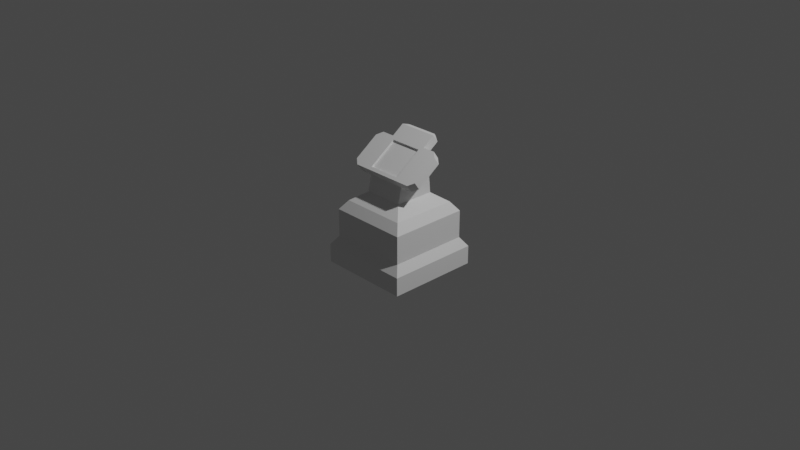 # Source: console.blend  (saved by Blender 3.0.42; exported with 4.5.12 LTS)
import bpy
from mathutils import Matrix  # noqa: F401  (used for matrix-valued properties, if any)

bpy.ops.wm.read_factory_settings(use_empty=True)
scene = bpy.context.scene
scene.name = 'Scene'

# ---- collections
col_collection = bpy.data.collections.new('Collection'); scene.collection.children.link(col_collection)

# ---- world
world_world = bpy.data.worlds.new('World'); scene.world = world_world
world_world.use_nodes = True; world_world.node_tree.nodes.clear()
_N = world_world.node_tree.nodes; _L = world_world.node_tree.links
n0 = _N.new('ShaderNodeOutputWorld'); n0.name = 'World Output'; n0.location = (300, 300)
n1 = _N.new('ShaderNodeBackground'); n1.name = 'Background'; n1.location = (10, 300)
n1.inputs[0].default_value = (0.05088, 0.05088, 0.05088, 1.0)
_L.new(n1.outputs[0], n0.inputs[0])
n0.is_active_output = True
world_world.color = (0.05088, 0.05088, 0.05088)
world_world.use_sun_shadow = False
world_world.sun_shadow_jitter_overblur = 0.0

# ---- cameras
cam_camera = bpy.data.cameras.new('Camera')
cam_camera.clip_end = 100.0
cam_camera.ortho_scale = 7.314

# ---- lights
light_light = bpy.data.lights.new('Light', 'POINT')
light_light.transmission_factor = 0.0
light_light.energy = 1000.0
light_light.shadow_soft_size = 0.1
light_light.shadow_maximum_resolution = 0.006
light_light.use_absolute_resolution = True

# ---- meshes
me_cube = bpy.data.meshes.new('Cube')
me_cube.from_pydata([(-1.0, -1.0, -1.0), (-0.8637, -0.8637, -0.4), (-1.0, 1.0, -1.0), (-0.8637, 0.8637, -0.4), (1.0, -1.0, -1.0), (0.8637, -0.8637, -0.4), (1.0, 1.0, -1.0), (0.8637, 0.8637, -0.4), (-1.0, -1.0, -0.6), (-1.0, 1.0, -0.6), (1.0, 1.0, -0.6), (1.0, -1.0, -0.6), (-0.4371, -0.4371, 0.6), (-0.4371, 0.4371, 0.6), (0.4371, 0.4371, 0.6), (0.4371, -0.4371, 0.6), (-0.8637, -0.8637, 0.2), (-0.8637, 0.8637, 0.2), (0.8637, 0.8637, 0.2), (0.8637, -0.8637, 0.2), (-0.7171, -0.7171, 0.4), (-0.7171, 0.7171, 0.4), (0.7171, 0.7171, 0.4), (0.7171, -0.7171, 0.4), (-0.4371, -0.358, 0.9493), (-0.4371, 0.358, 1.451), (0.4371, 0.358, 1.451), (0.4371, -0.358, 0.9493), (-0.3594, -0.4091, 1.158), (-0.3594, 0.1797, 1.57), (0.3594, 0.1797, 1.57), (0.3594, -0.4091, 1.158), (-0.4371, -0.4728, 1.113), (-0.4371, 0.2433, 1.615), (0.4371, 0.2433, 1.615), (0.4371, -0.4728, 1.113), (-0.3594, -0.4091, 1.158), (-0.3594, 0.1797, 1.57), (0.3594, 0.1797, 1.57), (0.3594, -0.4091, 1.158), (-0.3594, -0.3862, 1.125), (-0.3594, 0.2026, 1.537), (0.3594, 0.2026, 1.537), (0.3594, -0.3862, 1.125), (0.8371, -0.2633, 1.016), (0.7214, -0.358, 0.9493), (0.7214, -0.4728, 1.113), (0.8371, -0.378, 1.179), (-0.7177, -0.358, 0.9493), (-0.8371, -0.2603, 1.018), (-0.8371, -0.375, 1.182), (-0.7177, -0.4728, 1.113), (-0.8371, 0.2613, 1.383), (-0.719, 0.358, 1.451), (-0.719, 0.2433, 1.615), (-0.8371, 0.1466, 1.547), (0.719, 0.358, 1.451), (0.8371, 0.2613, 1.383), (0.8371, 0.1466, 1.547), (0.719, 0.2433, 1.615), (-0.4371, 0.6225, 1.636), (-0.3599, 0.6414, 1.743), (0.3599, 0.6414, 1.743), (0.4371, 0.6225, 1.636), (-0.3599, 0.6152, 1.781), (-0.4371, 0.5078, 1.8), (0.4371, 0.5078, 1.8), (0.3599, 0.6152, 1.781)], [], [(0, 8, 9, 2), (2, 9, 10, 6), (6, 10, 11, 4), (4, 11, 8, 0), (2, 6, 4, 0), (1, 5, 19, 16), (1, 3, 9, 8), (3, 7, 10, 9), (7, 5, 11, 10), (5, 1, 8, 11), (14, 13, 25, 26), (7, 3, 17, 18), (5, 7, 18, 19), (3, 1, 16, 17), (20, 21, 17, 16), (21, 22, 18, 17), (22, 23, 19, 18), (23, 20, 16, 19), (12, 13, 21, 20), (13, 14, 22, 21), (14, 15, 23, 22), (15, 12, 20, 23), (15, 14, 26, 27), (13, 12, 24, 25), (12, 15, 27, 24), (29, 28, 36, 37), (25, 24, 48, 49, 52, 53), (24, 27, 35, 32), (34, 26, 63, 66), (24, 32, 51, 48), (33, 25, 53, 54), (44, 57, 58, 47), (35, 27, 45, 46), (34, 35, 46, 47, 58, 59), (27, 26, 56, 57, 44, 45), (25, 33, 65, 60), (62, 61, 64, 67), (33, 34, 66, 65), (28, 29, 33, 32), (29, 30, 34, 33), (30, 31, 35, 34), (31, 28, 32, 35), (36, 39, 43, 40), (28, 31, 39, 36), (30, 29, 37, 38), (31, 30, 38, 39), (42, 41, 40, 43), (38, 37, 41, 42), (39, 38, 42, 43), (37, 36, 40, 41), (46, 45, 44, 47), (26, 34, 59, 56), (48, 51, 50, 49), (32, 33, 54, 55, 50, 51), (54, 53, 52, 55), (56, 59, 58, 57), (52, 49, 50, 55), (61, 62, 63, 60), (65, 66, 67, 64), (62, 67, 66, 63), (64, 61, 60, 65), (26, 25, 60, 63)])
_uv = me_cube.uv_layers.new(name='UVMap')
_uv.uv.foreach_set('vector', [0.375, 0.0, 0.625, 0.0, 0.625, 0.25, 0.375, 0.25, 0.375, 0.25, 0.625, 0.25, 0.625, 0.5, 0.375, 0.5, 0.375, 0.5, 0.625, 0.5, 0.625, 0.75, 0.375, 0.75, 0.375, 0.75, 0.625, 0.75, 0.625, 1.0, 0.375, 1.0, 0.125, 0.5, 0.375, 0.5, 0.375, 0.75, 0.125, 0.75, 0.858, 0.733, 0.642, 0.733, 0.642, 0.733, 0.858, 0.733, 0.858, 0.733, 0.858, 0.517, 0.875, 0.5, 0.875, 0.75, 0.858, 0.517, 0.642, 0.517, 0.625, 0.5, 0.875, 0.5, 0.642, 0.517, 0.642, 0.733, 0.625, 0.75, 0.625, 0.5, 0.642, 0.733, 0.858, 0.733, 0.875, 0.75, 0.625, 0.75, 0.6954, 0.5704, 0.8046, 0.5704, 0.8046, 0.5704, 0.6954, 0.5704, 0.642, 0.517, 0.858, 0.517, 0.858, 0.517, 0.642, 0.517, 0.642, 0.733, 0.642, 0.517, 0.642, 0.517, 0.642, 0.733, 0.858, 0.517, 0.858, 0.733, 0.858, 0.733, 0.858, 0.517, 0.8396, 0.7146, 0.8396, 0.5354, 0.858, 0.517, 0.858, 0.733, 0.8396, 0.5354, 0.6604, 0.5354, 0.642, 0.517, 0.858, 0.517, 0.6604, 0.5354, 0.6604, 0.7146, 0.642, 0.733, 0.642, 0.517, 0.6604, 0.7146, 0.8396, 0.7146, 0.858, 0.733, 0.642, 0.733, 0.8046, 0.6796, 0.8046, 0.5704, 0.8396, 0.5354, 0.8396, 0.7146, 0.8046, 0.5704, 0.6954, 0.5704, 0.6604, 0.5354, 0.8396, 0.5354, 0.6954, 0.5704, 0.6954, 0.6796, 0.6604, 0.7146, 0.6604, 0.5354, 0.6954, 0.6796, 0.8046, 0.6796, 0.8396, 0.7146, 0.6604, 0.7146, 0.6954, 0.6796, 0.6954, 0.5704, 0.6954, 0.5704, 0.6954, 0.6796, 0.8046, 0.5704, 0.8046, 0.6796, 0.8046, 0.6796, 0.8046, 0.5704, 0.8046, 0.6796, 0.6954, 0.6796, 0.6954, 0.6796, 0.8046, 0.6796, 0.7949, 0.5801, 0.7949, 0.6699, 0.7949, 0.6699, 0.7949, 0.5801, 0.8046, 0.5704, 0.8046, 0.6796, 0.8046, 0.6796, 0.8046, 0.6647, 0.8046, 0.5851, 0.8046, 0.5704, 0.8046, 0.6796, 0.6954, 0.6796, 0.6954, 0.6796, 0.8046, 0.6796, 0.6954, 0.5704, 0.6954, 0.5704, 0.6954, 0.5704, 0.6954, 0.5704, 0.8046, 0.6796, 0.8046, 0.6796, 0.8046, 0.6796, 0.8046, 0.6796, 0.8046, 0.5704, 0.8046, 0.5704, 0.8046, 0.5704, 0.8046, 0.5704, 0.6954, 0.6652, 0.6954, 0.5851, 0.6954, 0.5851, 0.6954, 0.6652, 0.6954, 0.6796, 0.6954, 0.6796, 0.6954, 0.6796, 0.6954, 0.6796, 0.6954, 0.5704, 0.6954, 0.6796, 0.6954, 0.6796, 0.6954, 0.6652, 0.6954, 0.5851, 0.6954, 0.5704, 0.6954, 0.6796, 0.6954, 0.5704, 0.6954, 0.5704, 0.6954, 0.5851, 0.6954, 0.6652, 0.6954, 0.6796, 0.8046, 0.5704, 0.8046, 0.5704, 0.8046, 0.5704, 0.8046, 0.5704, 0.705, 0.5704, 0.795, 0.5704, 0.795, 0.5704, 0.705, 0.5704, 0.8046, 0.5704, 0.6954, 0.5704, 0.6954, 0.5704, 0.8046, 0.5704, 0.7949, 0.6699, 0.7949, 0.5801, 0.8046, 0.5704, 0.8046, 0.6796, 0.7949, 0.5801, 0.7051, 0.5801, 0.6954, 0.5704, 0.8046, 0.5704, 0.7051, 0.5801, 0.7051, 0.6699, 0.6954, 0.6796, 0.6954, 0.5704, 0.7051, 0.6699, 0.7949, 0.6699, 0.8046, 0.6796, 0.6954, 0.6796, 0.7949, 0.6699, 0.7051, 0.6699, 0.7051, 0.6699, 0.7949, 0.6699, 0.7949, 0.6699, 0.7051, 0.6699, 0.7051, 0.6699, 0.7949, 0.6699, 0.7051, 0.5801, 0.7949, 0.5801, 0.7949, 0.5801, 0.7051, 0.5801, 0.7051, 0.6699, 0.7051, 0.5801, 0.7051, 0.5801, 0.7051, 0.6699, 0.7051, 0.5801, 0.7949, 0.5801, 0.7949, 0.6699, 0.7051, 0.6699, 0.7051, 0.5801, 0.7949, 0.5801, 0.7949, 0.5801, 0.7051, 0.5801, 0.7051, 0.6699, 0.7051, 0.5801, 0.7051, 0.5801, 0.7051, 0.6699, 0.7949, 0.5801, 0.7949, 0.6699, 0.7949, 0.6699, 0.7949, 0.5801, 0.6954, 0.6796, 0.6954, 0.6796, 0.6954, 0.6652, 0.6954, 0.6652, 0.6954, 0.5704, 0.6954, 0.5704, 0.6954, 0.5704, 0.6954, 0.5704, 0.8046, 0.6796, 0.8046, 0.6796, 0.8046, 0.6647, 0.8046, 0.6647, 0.8046, 0.6796, 0.8046, 0.5704, 0.8046, 0.5704, 0.8046, 0.5851, 0.8046, 0.6647, 0.8046, 0.6796, 0.8046, 0.5704, 0.8046, 0.5704, 0.8046, 0.5851, 0.8046, 0.5851, 0.6954, 0.5704, 0.6954, 0.5704, 0.6954, 0.5851, 0.6954, 0.5851, 0.8046, 0.5851, 0.8046, 0.6647, 0.8046, 0.6647, 0.8046, 0.5851, 0.795, 0.5704, 0.705, 0.5704, 0.6954, 0.5704, 0.8046, 0.5704, 0.8046, 0.5704, 0.6954, 0.5704, 0.705, 0.5704, 0.795, 0.5704, 0.705, 0.5704, 0.705, 0.5704, 0.6954, 0.5704, 0.6954, 0.5704, 0.795, 0.5704, 0.795, 0.5704, 0.8046, 0.5704, 0.8046, 0.5704, 0.6954, 0.5704, 0.8046, 0.5704, 0.8046, 0.5704, 0.6954, 0.5704])
me_cube.use_remesh_fix_poles = True
me_cube.use_remesh_preserve_attributes = False
me_cube.update()

# ---- objects
ob_light = bpy.data.objects.new('Light', light_light)
ob_camera = bpy.data.objects.new('Camera', cam_camera)
ob_cube_009 = bpy.data.objects.new('Cube.009', me_cube)

# ---- transforms, parenting, visibility, modifiers, constraints
ob_light.location = (4.076, 1.005, 5.904)
ob_light.rotation_euler = (0.6503, 0.05522, 1.866)
ob_light.lock_rotations_4d = False
ob_light.empty_display_type = 'ARROWS'
ob_light.color = (0.0, 0.0, 0.0, 0.0)
ob_light.lineart.crease_threshold = 0.0
ob_camera.location = (7.359, -6.926, 4.958)
ob_camera.rotation_euler = (1.109, 0.0, 0.8149)
ob_camera.lock_rotations_4d = False
ob_camera.empty_display_type = 'ARROWS'
ob_camera.color = (0.0, 0.0, 0.0, 0.0)
ob_camera.display_type = 'WIRE'
ob_camera.lineart.crease_threshold = 0.0
ob_cube_009.location = (0.0, 0.0, 0.0)
ob_cube_009.scale = (0.5, 0.5, 0.5)

# ---- collection membership
col_collection.objects.link(ob_light)
col_collection.objects.link(ob_camera)
col_collection.objects.link(ob_cube_009)

# ---- scene / render settings (as saved in the file)
scene.camera = ob_camera
scene.frame_start = 1; scene.frame_end = 250; scene.frame_set(1)
scene.render.engine = 'BLENDER_EEVEE_NEXT'
scene.cycles.sampling_pattern = 'TABULATED_SOBOL'
scene.cycles.use_light_tree = False
scene.view_settings.view_transform = 'Filmic'
bpy.context.view_layer.update()
